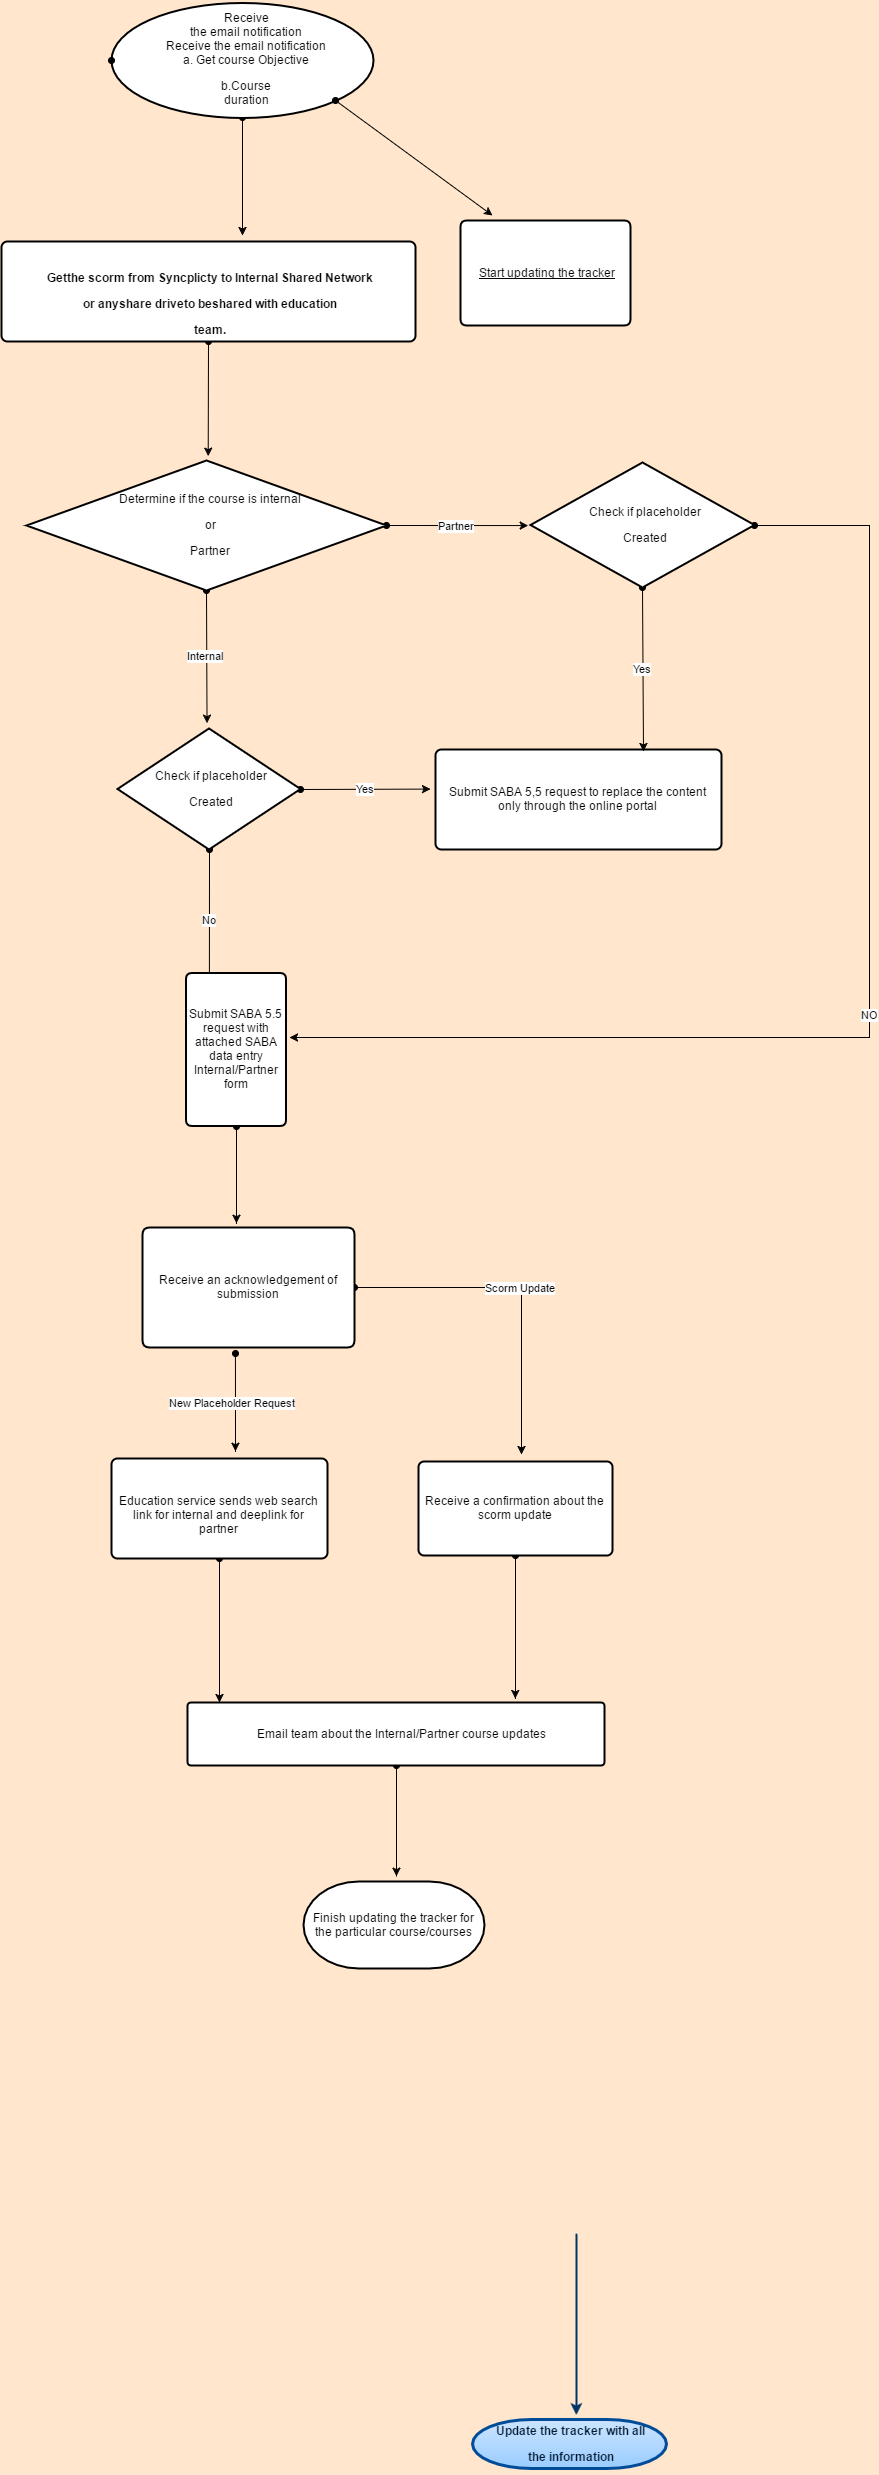

The diagram above was exported from draw.io. Its source (the exported page's mxGraphModel, read from the mxfile embedded in the PNG):
<mxGraphModel dx="976" dy="1510" grid="0" gridSize="10" guides="1" tooltips="1" connect="1" arrows="0" fold="1" page="0" pageScale="1.5" pageWidth="826" pageHeight="1169" background="#FFE6CC" math="0" shadow="0">
  <root>
    <mxCell id="0" style=";html=1;" />
    <mxCell id="1" style=";html=1;" parent="0" />
    <mxCell id="47" value="&lt;p&gt;Update the tracker with all &lt;/p&gt;&lt;p&gt;the information&lt;/p&gt;" style="shape=mxgraph.flowchart.terminator;fillColor=#99CCFF;strokeColor=#004C99;strokeWidth=3;gradientColor=#CCE5FF;gradientDirection=north;fontColor=#001933;fontStyle=1;html=1;" parent="1" vertex="1">
      <mxGeometry x="203" y="1515" width="194" height="49" as="geometry" />
    </mxCell>
    <mxCell id="139" value="" style="edgeStyle=elbowEdgeStyle;elbow=vertical;exitX=0.5;exitY=1;exitPerimeter=0;entryX=0.5;entryY=0;entryPerimeter=0;fontColor=#001933;fontStyle=1;strokeColor=#003366;strokeWidth=2;html=1;" parent="1" edge="1">
      <mxGeometry x="-13" y="-400" width="100" height="100" as="geometry">
        <mxPoint x="306.8823529411766" y="1410.5294117647059" as="sourcePoint" />
        <mxPoint x="306.8823529411766" y="1510.5294117647059" as="targetPoint" />
        <Array as="points">
          <mxPoint x="307" y="1325" />
          <mxPoint x="307" y="921" />
          <mxPoint x="315" y="1092" />
          <mxPoint x="307" y="1300" />
        </Array>
      </mxGeometry>
    </mxCell>
    <mxCell id="197" style="edgeStyle=none;rounded=0;html=1;exitX=0.5;exitY=1;exitPerimeter=0;entryX=0.582;entryY=-0.065;entryPerimeter=0;startArrow=oval;startFill=1;jettySize=auto;orthogonalLoop=1;" parent="1" source="160" target="174" edge="1">
      <mxGeometry relative="1" as="geometry" />
    </mxCell>
    <mxCell id="160" value="&lt;p&gt;Receive&lt;br&gt;the email notification&lt;br&gt;Receive the email notification&lt;br&gt;a. Get course Objective&lt;/p&gt;&lt;p&gt;b.Course&lt;br&gt;duration&lt;/p&gt;" style="strokeWidth=2;html=1;shape=mxgraph.flowchart.start_1;whiteSpace=wrap;" parent="1" vertex="1">
      <mxGeometry x="-158" y="-902" width="262" height="115" as="geometry" />
    </mxCell>
    <mxCell id="198" style="edgeStyle=none;rounded=0;html=1;exitX=0.5;exitY=1;exitPerimeter=0;startArrow=oval;startFill=1;jettySize=auto;orthogonalLoop=1;" parent="1" source="174" edge="1">
      <mxGeometry relative="1" as="geometry">
        <mxPoint x="-61.29411764705878" y="-448.3529411764705" as="targetPoint" />
      </mxGeometry>
    </mxCell>
    <mxCell id="174" value="&lt;p align=&quot;center&quot;&gt;&lt;b&gt;&lt;span&gt;&lt;/span&gt;&lt;/b&gt;&lt;br&gt;&lt;/p&gt;&lt;p align=&quot;center&quot;&gt;&lt;b&gt;&lt;span&gt;Getthe scorm from Syncplicty to &lt;/span&gt;&lt;/b&gt;&lt;b&gt;&lt;span&gt;Internal Shared Network&lt;/span&gt;&lt;/b&gt;&lt;/p&gt;&lt;p align=&quot;center&quot;&gt;&lt;b&gt;&lt;span&gt;&lt;/span&gt;&lt;/b&gt;&lt;b&gt;&lt;span&gt;or anyshare drive&lt;/span&gt;&lt;/b&gt;&lt;b&gt;&lt;span&gt;to beshared with education&lt;/span&gt;&lt;/b&gt;&lt;/p&gt;&lt;p align=&quot;center&quot;&gt;&lt;b&gt;&lt;span&gt;team.&lt;/span&gt;&lt;/b&gt;&lt;/p&gt;" style="strokeWidth=2;html=1;shape=mxgraph.flowchart.process;whiteSpace=wrap;" parent="1" vertex="1">
      <mxGeometry x="-268" y="-663" width="414" height="100" as="geometry" />
    </mxCell>
    <mxCell id="195" style="edgeStyle=none;rounded=0;html=1;exitX=0;exitY=0.5;exitPerimeter=0;startArrow=oval;startFill=1;jettySize=auto;orthogonalLoop=1;" parent="1" source="160" target="160" edge="1">
      <mxGeometry relative="1" as="geometry" />
    </mxCell>
    <mxCell id="200" value="Internal" style="edgeStyle=none;rounded=0;html=1;exitX=0.5;exitY=1;exitPerimeter=0;startArrow=oval;startFill=1;jettySize=auto;orthogonalLoop=1;" parent="1" source="199" edge="1">
      <mxGeometry relative="1" as="geometry">
        <mxPoint x="-62.470588235294144" y="-181.29411764705878" as="targetPoint" />
      </mxGeometry>
    </mxCell>
    <mxCell id="205" value="Partner" style="edgeStyle=none;rounded=0;html=1;exitX=1;exitY=0.5;exitPerimeter=0;startArrow=oval;startFill=1;jettySize=auto;orthogonalLoop=1;" parent="1" source="199" edge="1">
      <mxGeometry relative="1" as="geometry">
        <mxPoint x="258.7058823529412" y="-378.9411764705883" as="targetPoint" />
      </mxGeometry>
    </mxCell>
    <mxCell id="199" value="&lt;p&gt;Determine if the course is internal&lt;/p&gt;&lt;p&gt;or&lt;/p&gt;&lt;p&gt;Partner&lt;/p&gt;" style="strokeWidth=2;html=1;shape=mxgraph.flowchart.decision;whiteSpace=wrap;" parent="1" vertex="1">
      <mxGeometry x="-243" y="-444" width="360" height="130" as="geometry" />
    </mxCell>
    <mxCell id="202" value="Yes " style="edgeStyle=none;rounded=0;html=1;exitX=1;exitY=0.5;exitPerimeter=0;startArrow=oval;startFill=1;jettySize=auto;orthogonalLoop=1;" parent="1" source="201" edge="1">
      <mxGeometry relative="1" as="geometry">
        <mxPoint x="161.0588235294117" y="-115.4117647058822" as="targetPoint" />
      </mxGeometry>
    </mxCell>
    <mxCell id="209" value="No" style="edgeStyle=none;rounded=0;html=1;exitX=0.5;exitY=1;exitPerimeter=0;startArrow=oval;startFill=1;jettySize=auto;orthogonalLoop=1;" parent="1" source="201" edge="1">
      <mxGeometry relative="1" as="geometry">
        <mxPoint x="-60.11764705882342" y="86.94117647058829" as="targetPoint" />
      </mxGeometry>
    </mxCell>
    <mxCell id="201" value="&lt;p&gt;Check if placeholder&lt;/p&gt;&lt;p&gt;Created&lt;/p&gt;" style="strokeWidth=2;html=1;shape=mxgraph.flowchart.decision;whiteSpace=wrap;" parent="1" vertex="1">
      <mxGeometry x="-152" y="-176" width="183" height="121" as="geometry" />
    </mxCell>
    <mxCell id="203" value="Submit SABA 5,5 request to replace the content only through the online portal" style="strokeWidth=2;html=1;shape=mxgraph.flowchart.process;whiteSpace=wrap;" parent="1" vertex="1">
      <mxGeometry x="166" y="-155" width="286" height="100" as="geometry" />
    </mxCell>
    <mxCell id="208" value="Yes" style="edgeStyle=none;rounded=0;html=1;exitX=0.5;exitY=1;exitPerimeter=0;entryX=0.727;entryY=0.019;entryPerimeter=0;startArrow=oval;startFill=1;jettySize=auto;orthogonalLoop=1;" parent="1" source="206" target="203" edge="1">
      <mxGeometry relative="1" as="geometry" />
    </mxCell>
    <mxCell id="221" value="NO" style="edgeStyle=elbowEdgeStyle;rounded=0;html=1;exitX=1;exitY=0.5;exitPerimeter=0;startArrow=oval;startFill=1;jettySize=auto;orthogonalLoop=1;" parent="1" source="206" edge="1">
      <mxGeometry relative="1" as="geometry">
        <mxPoint x="20" y="133" as="targetPoint" />
        <Array as="points">
          <mxPoint x="600" y="202" />
        </Array>
      </mxGeometry>
    </mxCell>
    <mxCell id="206" value="&lt;p&gt;Check if placeholder&lt;/p&gt;&lt;p&gt;Created&lt;/p&gt;" style="strokeWidth=2;html=1;shape=mxgraph.flowchart.decision;whiteSpace=wrap;" parent="1" vertex="1">
      <mxGeometry x="261" y="-442" width="224" height="125" as="geometry" />
    </mxCell>
    <mxCell id="213" style="edgeStyle=none;rounded=0;html=1;exitX=1;exitY=0.5;exitPerimeter=0;startArrow=oval;startFill=1;jettySize=auto;orthogonalLoop=1;" parent="1" source="210" edge="1">
      <mxGeometry relative="1" as="geometry">
        <mxPoint x="-33.05882352941171" y="318.7058823529412" as="targetPoint" />
        <Array as="points">
          <mxPoint x="-33" y="319" />
        </Array>
      </mxGeometry>
    </mxCell>
    <mxCell id="210" value="&lt;p&gt;Submit SABA 5.5 request with attached SABA data entry Internal/Partner form&lt;/p&gt;" style="strokeWidth=2;html=1;shape=mxgraph.flowchart.process;whiteSpace=wrap;direction=south;" parent="1" vertex="1">
      <mxGeometry x="-83.5" y="68.5" width="100" height="153" as="geometry" />
    </mxCell>
    <mxCell id="225" value="Scorm Update" style="edgeStyle=elbowEdgeStyle;rounded=0;html=1;exitX=0;exitY=0.5;exitPerimeter=0;startArrow=oval;startFill=1;jettySize=auto;orthogonalLoop=1;" parent="1" source="215" edge="1">
      <mxGeometry relative="1" as="geometry">
        <mxPoint x="252" y="550" as="targetPoint" />
        <Array as="points">
          <mxPoint x="252" y="513" />
          <mxPoint x="252" y="360" />
        </Array>
      </mxGeometry>
    </mxCell>
    <mxCell id="215" value="Receive an acknowledgement of submission" style="strokeWidth=2;html=1;shape=mxgraph.flowchart.process;whiteSpace=wrap;direction=west;" parent="1" vertex="1">
      <mxGeometry x="-127" y="323" width="212" height="120" as="geometry" />
    </mxCell>
    <mxCell id="218" value="New Placeholder Request" style="edgeStyle=none;rounded=0;html=1;exitX=1;exitY=0.5;exitPerimeter=0;startArrow=oval;startFill=1;jettySize=auto;orthogonalLoop=1;" parent="1" edge="1">
      <mxGeometry relative="1" as="geometry">
        <mxPoint x="-34.05882352941171" y="546.7058823529412" as="targetPoint" />
        <mxPoint x="-34.05882352941171" y="449.0588235294117" as="sourcePoint" />
        <Array as="points">
          <mxPoint x="-34" y="547" />
        </Array>
      </mxGeometry>
    </mxCell>
    <mxCell id="234" style="edgeStyle=elbowEdgeStyle;rounded=0;html=1;exitX=0.5;exitY=1;exitPerimeter=0;startArrow=oval;startFill=1;jettySize=auto;orthogonalLoop=1;" parent="1" source="219" target="235" edge="1">
      <mxGeometry relative="1" as="geometry">
        <mxPoint x="-50" y="799" as="targetPoint" />
      </mxGeometry>
    </mxCell>
    <mxCell id="219" value="Education service sends web search link for internal and deeplink for partner" style="strokeWidth=2;html=1;shape=mxgraph.flowchart.process;whiteSpace=wrap;" parent="1" vertex="1">
      <mxGeometry x="-158" y="554" width="216" height="100" as="geometry" />
    </mxCell>
    <mxCell id="231" style="edgeStyle=elbowEdgeStyle;rounded=0;html=1;exitX=0.5;exitY=1;exitPerimeter=0;startArrow=oval;startFill=1;jettySize=auto;orthogonalLoop=1;" parent="1" source="226" edge="1">
      <mxGeometry relative="1" as="geometry">
        <mxPoint x="245.76470588235293" y="794" as="targetPoint" />
      </mxGeometry>
    </mxCell>
    <mxCell id="226" value="Receive a confirmation about the scorm update" style="strokeWidth=2;html=1;shape=mxgraph.flowchart.process;whiteSpace=wrap;" parent="1" vertex="1">
      <mxGeometry x="149" y="557" width="194" height="94" as="geometry" />
    </mxCell>
    <mxCell id="242" style="edgeStyle=elbowEdgeStyle;rounded=0;html=1;exitX=0.5;exitY=1;exitPerimeter=0;startArrow=oval;startFill=1;jettySize=auto;orthogonalLoop=1;" parent="1" source="235" edge="1">
      <mxGeometry relative="1" as="geometry">
        <mxPoint x="126.94117647058829" y="971.6470588235293" as="targetPoint" />
      </mxGeometry>
    </mxCell>
    <mxCell id="235" value="Email team about the Internal/Partner course updates" style="strokeWidth=2;html=1;shape=mxgraph.flowchart.process;whiteSpace=wrap;" parent="1" vertex="1">
      <mxGeometry x="-82" y="798" width="417" height="63" as="geometry" />
    </mxCell>
    <mxCell id="239" value="Start updating the tracker" style="strokeWidth=2;html=1;shape=mxgraph.flowchart.process;whiteSpace=wrap;fontStyle=4" parent="1" vertex="1">
      <mxGeometry x="191" y="-684" width="170" height="105" as="geometry" />
    </mxCell>
    <mxCell id="241" style="edgeStyle=none;rounded=0;html=1;exitX=0.855;exitY=0.855;exitPerimeter=0;startArrow=oval;startFill=1;jettySize=auto;orthogonalLoop=1;" parent="1" source="160" edge="1">
      <mxGeometry relative="1" as="geometry">
        <mxPoint x="215.82352941176464" y="-806.1764705882352" as="sourcePoint" />
        <mxPoint x="223" y="-689" as="targetPoint" />
      </mxGeometry>
    </mxCell>
    <mxCell id="244" value="Finish updating the tracker for the particular course/courses" style="strokeWidth=2;html=1;shape=mxgraph.flowchart.terminator;whiteSpace=wrap;" parent="1" vertex="1">
      <mxGeometry x="34" y="977" width="181" height="87" as="geometry" />
    </mxCell>
  </root>
</mxGraphModel>